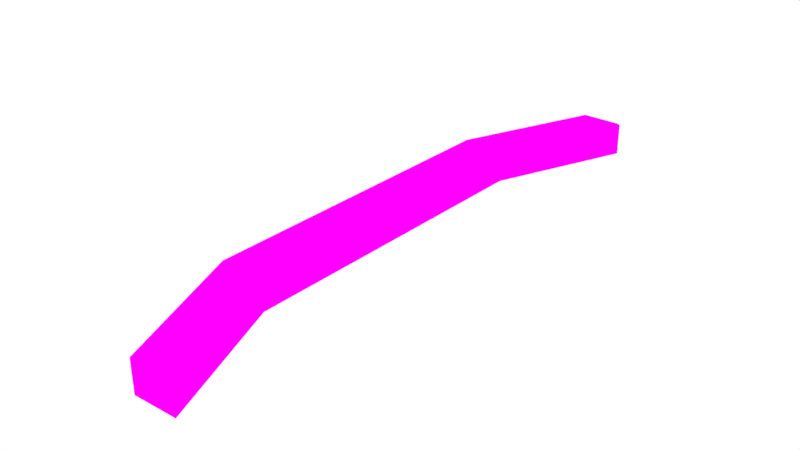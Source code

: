 # Source: Level02.blend  (saved by Blender 2.79.0; exported with 4.5.12 LTS)
import bpy
from mathutils import Matrix  # noqa: F401  (used for matrix-valued properties, if any)

bpy.ops.wm.read_factory_settings(use_empty=True)
scene = bpy.context.scene
scene.name = 'Scene'

# ---- collections
col_collection_1 = bpy.data.collections.new('Collection 1'); scene.collection.children.link(col_collection_1)

# ---- images (referenced by path relative to the original .blend; pixels are not part of the script)
import os
ASSET_DIR = os.environ.get("B2B_ASSET_DIR", "")  # directory of the original .blend (textures are referenced by path, not embedded)
HERE = os.path.dirname(os.path.abspath(__file__))  # packed textures are extracted next to this script under _unpacked/

def load_image(name, relpath, width, height, colorspace="sRGB"):
    """Load a texture the original file referenced (path relative to the .blend, or extracted next to this script)."""
    p = next((c for c in (os.path.join(HERE, relpath), os.path.join(ASSET_DIR, relpath)) if relpath and os.path.exists(c)), "")
    if p:
        img = bpy.data.images.load(p, check_existing=True)
        img.name = name
    else:  # same state as the original file: an image datablock whose file is absent (Cycles renders it pink)
        img = bpy.data.images.new(name, width, height)
        img.source = "FILE"
        img.filepath = "//" + (relpath or name)
    img.colorspace_settings.name = colorspace
    return img
img_level02_bake = load_image('Level02_Bake', 'Level02_Bake.png', 1024, 1024, 'sRGB')

# ---- materials (node trees are filled in below, after node groups)
mat_material = bpy.data.materials.new('Material')
mat_material.alpha_threshold = 0.0
mat_material.roughness = 0.5

# ---- material node trees
mat_material.use_nodes = True; mat_material.node_tree.nodes.clear()
_N = mat_material.node_tree.nodes; _L = mat_material.node_tree.links
n0 = _N.new('ShaderNodeOutputMaterial'); n0.name = 'Material Output'; n0.location = (300, 300)
n1 = _N.new('ShaderNodeBsdfDiffuse'); n1.name = 'Diffuse BSDF'; n1.location = (10, 300)
n2 = _N.new('ShaderNodeTexImage'); n2.name = 'Image Texture'; n2.location = (-180, 300)
n2.width = 140
n2.image = img_level02_bake
_L.new(n1.outputs[0], n0.inputs[0])
_L.new(n2.outputs[0], n1.inputs[0])
n0.is_active_output = True

# ---- world
world_world = bpy.data.worlds.new('World'); scene.world = world_world
world_world.color = (1.0, 1.0, 1.0)
world_world.use_sun_shadow = False
world_world.sun_shadow_jitter_overblur = 0.0
world_world.cycles.sampling_method = 'MANUAL'

# ---- meshes
me_circle_028 = bpy.data.meshes.new('Circle.028')
me_circle_028.from_pydata([(13.34, 25.06, 2.853e-08), (10.95, 25.07, -1.037e-08), (7.477, 16.6, 1.523e-08), (7.426, -3.851, 0.0), (10.82, -12.31, 0.0), (13.54, -12.25, 0.0), (10.16, -3.767, 0.0), (10.21, 16.47, 0.0), (13.62, 24.93, 1.266e-08), (10.95, 25.07, 2.0), (13.34, 25.06, 2.0), (7.477, 16.6, 2.0), (7.426, -3.851, 2.0), (10.82, -12.31, 2.0), (13.54, -12.25, 2.0), (10.16, -3.767, 2.0), (10.21, 16.47, 2.0), (13.62, 24.93, 2.0)], [], [(1, 2, 3, 4, 5, 6, 7, 8, 0), (9, 10, 17, 16, 15, 14, 13, 12, 11), (3, 2, 11, 12), (7, 6, 15, 16), (4, 3, 12, 13), (1, 0, 10, 9), (8, 7, 16, 17), (5, 4, 13, 14), (2, 1, 9, 11), (0, 8, 17, 10), (6, 5, 14, 15)])
_uv = me_circle_028.uv_layers.new(name='UVMap')
_uv.uv.foreach_set('vector', [0.2993, 0.9968, 0.1954, 0.7716, 0.1953, 0.2279, 0.298, 0.00319, 0.3798, 0.005109, 0.2777, 0.2303, 0.2778, 0.7682, 0.3798, 0.9934, 0.3712, 0.9968, 0.1076, 0.003233, 0.1795, 0.00319, 0.1881, 0.006597, 0.08611, 0.2318, 0.08597, 0.7697, 0.1881, 0.9949, 0.1064, 0.9968, 0.003611, 0.7721, 0.003728, 0.2284, 0.4472, 0.2278, 0.4472, 0.7715, 0.387, 0.7715, 0.387, 0.2278, 0.5146, 0.2284, 0.5146, 0.7663, 0.4544, 0.7663, 0.4544, 0.2284, 0.4472, 0.00319, 0.4472, 0.2278, 0.387, 0.2278, 0.387, 0.00319, 0.5218, 0.152, 0.5218, 0.08987, 0.582, 0.08987, 0.582, 0.152, 0.5146, 0.00319, 0.5146, 0.2284, 0.4544, 0.2284, 0.4544, 0.00319, 0.582, 0.00319, 0.582, 0.0754, 0.5218, 0.0754, 0.5218, 0.00319, 0.4472, 0.7715, 0.4472, 0.9968, 0.387, 0.9968, 0.387, 0.7715, 0.5218, 0.08987, 0.5218, 0.08178, 0.582, 0.08178, 0.582, 0.08987, 0.5146, 0.7663, 0.5146, 0.9915, 0.4544, 0.9915, 0.4544, 0.7663])
me_circle_028.materials.append(mat_material)
me_circle_028.use_remesh_preserve_volume = False
me_circle_028.use_remesh_preserve_attributes = False
me_circle_028.use_mirror_vertex_groups = False
me_circle_028.update()

# ---- objects
ob_level_02 = bpy.data.objects.new('Level 02', me_circle_028)

# ---- transforms, parenting, visibility, modifiers, constraints
ob_level_02.location = (-5.528, -6.367, 0.1809)
ob_level_02.lineart.crease_threshold = 0.0

# ---- collection membership
col_collection_1.objects.link(ob_level_02)

# ---- scene / render settings (as saved in the file)
scene.frame_start = 1; scene.frame_end = 250; scene.frame_set(1)
scene.render.engine = 'CYCLES'
scene.render.resolution_percentage = 50
scene.render.dither_intensity = 0.0
scene.cycles.use_denoising = False
scene.cycles.samples = 128
scene.cycles.sampling_pattern = 'TABULATED_SOBOL'
scene.cycles.use_adaptive_sampling = False
scene.cycles.use_light_tree = False
scene.cycles.blur_glossy = 0.0
scene.cycles.sample_clamp_indirect = 0.0
scene.cycles.bake_type = 'ENVIRONMENT'
scene.view_settings.view_transform = 'Standard'
bpy.context.view_layer.update()

# ---- added for rendering (the .blend has no active camera): camera
cam_auto = bpy.data.cameras.new('AutoCamera')
cam_auto.lens = 50.0
cam_auto.sensor_width = 36.0
cam_auto.clip_end = 1000.0
ob_auto_camera = bpy.data.objects.new('AutoCamera', cam_auto)
scene.collection.objects.link(ob_auto_camera)
ob_auto_camera.location = (40.1024, -42.118, 29.2659)
ob_auto_camera.rotation_euler = (1.09748, -7.21219e-08, 0.694738)
scene.camera = ob_auto_camera
bpy.context.view_layer.update()
